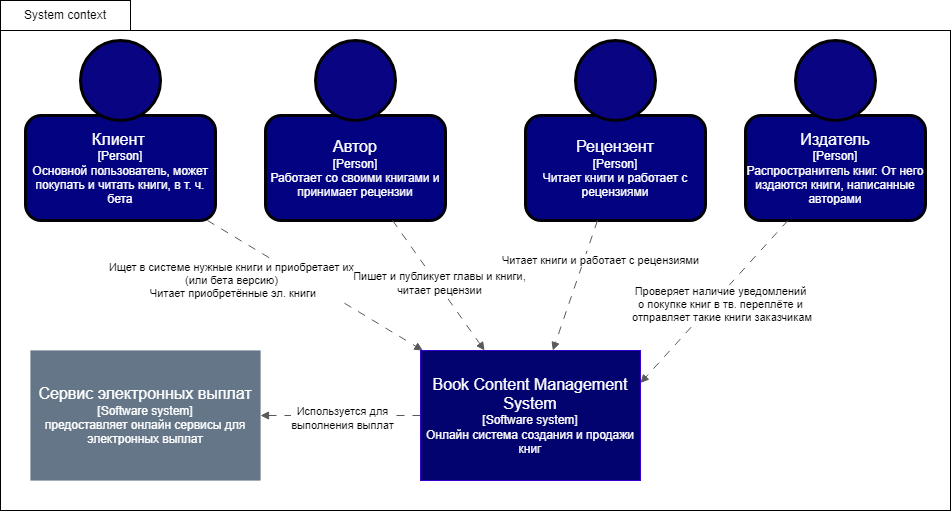

The diagram above was exported from draw.io. Its source (the exported page's mxGraphModel, read from the mxfile embedded in the PNG):
<mxGraphModel dx="1434" dy="791" grid="1" gridSize="10" guides="1" tooltips="1" connect="1" arrows="1" fold="1" page="1" pageScale="1" pageWidth="827" pageHeight="1169" math="0" shadow="0">
  <root>
    <mxCell id="0" />
    <mxCell id="1" parent="0" />
    <mxCell id="HZGMZG55UBS6nRdfnhTd-1" value="" style="rounded=0;whiteSpace=wrap;html=1;" vertex="1" parent="1">
      <mxGeometry x="140" y="110" width="950" height="480" as="geometry" />
    </mxCell>
    <mxCell id="HZGMZG55UBS6nRdfnhTd-2" value="System context" style="rounded=0;whiteSpace=wrap;html=1;" vertex="1" parent="1">
      <mxGeometry x="140" y="80" width="130" height="30" as="geometry" />
    </mxCell>
    <mxCell id="HZGMZG55UBS6nRdfnhTd-12" style="rounded=0;orthogonalLoop=1;jettySize=auto;html=1;dashed=1;dashPattern=8 8;endArrow=block;endFill=1;strokeColor=#595959;" edge="1" parent="1" source="HZGMZG55UBS6nRdfnhTd-3" target="HZGMZG55UBS6nRdfnhTd-11">
      <mxGeometry relative="1" as="geometry" />
    </mxCell>
    <mxCell id="HZGMZG55UBS6nRdfnhTd-21" value="Ищет в системе нужные книги и приобретает их&lt;br&gt;(или бета версию)&lt;br&gt;&amp;nbsp;Читает приобретённые эл. книги" style="edgeLabel;html=1;align=center;verticalAlign=middle;resizable=0;points=[];" vertex="1" connectable="0" parent="HZGMZG55UBS6nRdfnhTd-12">
      <mxGeometry x="-0.028" y="-1" relative="1" as="geometry">
        <mxPoint x="-80" y="-4" as="offset" />
      </mxGeometry>
    </mxCell>
    <mxCell id="HZGMZG55UBS6nRdfnhTd-3" value="&lt;font style=&quot;font-size: 16px;&quot;&gt;Клиент&lt;/font&gt;&lt;font style=&quot;font-size: 12px;&quot;&gt;&amp;nbsp;&lt;br&gt;[Person]&lt;br&gt;Основной пользователь, может покупать и читать книги, в т. ч. бета&lt;br&gt;&lt;/font&gt;" style="rounded=1;whiteSpace=wrap;html=1;fillColor=#030382;fontColor=#ffffff;strokeColor=#020008;strokeWidth=3;" vertex="1" parent="1">
      <mxGeometry x="165" y="195" width="190" height="105" as="geometry" />
    </mxCell>
    <mxCell id="HZGMZG55UBS6nRdfnhTd-4" value="" style="ellipse;whiteSpace=wrap;html=1;aspect=fixed;fillColor=#090582;strokeColor=#010003;fontColor=#ffffff;strokeWidth=3;" vertex="1" parent="1">
      <mxGeometry x="220" y="120" width="80" height="80" as="geometry" />
    </mxCell>
    <mxCell id="HZGMZG55UBS6nRdfnhTd-5" value="&lt;font style=&quot;&quot;&gt;&lt;font style=&quot;font-size: 16px;&quot;&gt;Автор&lt;/font&gt;&lt;br&gt;[Person]&lt;br&gt;Работает со своими книгами и принимает рецензии&lt;br&gt;&lt;/font&gt;" style="rounded=1;whiteSpace=wrap;html=1;fillColor=#030382;fontColor=#ffffff;strokeColor=#020008;strokeWidth=3;" vertex="1" parent="1">
      <mxGeometry x="405" y="195" width="180" height="105" as="geometry" />
    </mxCell>
    <mxCell id="HZGMZG55UBS6nRdfnhTd-6" value="" style="ellipse;whiteSpace=wrap;html=1;aspect=fixed;fillColor=#090582;strokeColor=#010003;fontColor=#ffffff;strokeWidth=3;" vertex="1" parent="1">
      <mxGeometry x="455" y="120" width="80" height="80" as="geometry" />
    </mxCell>
    <mxCell id="HZGMZG55UBS6nRdfnhTd-7" value="&lt;font style=&quot;&quot;&gt;&lt;font style=&quot;font-size: 16px;&quot;&gt;Рецензент&lt;/font&gt;&lt;br&gt;[Person]&lt;br&gt;Читает книги и работает с рецензиями&lt;br&gt;&lt;/font&gt;" style="rounded=1;whiteSpace=wrap;html=1;fillColor=#030382;fontColor=#ffffff;strokeColor=#020008;strokeWidth=3;" vertex="1" parent="1">
      <mxGeometry x="665" y="195" width="180" height="105" as="geometry" />
    </mxCell>
    <mxCell id="HZGMZG55UBS6nRdfnhTd-8" value="" style="ellipse;whiteSpace=wrap;html=1;aspect=fixed;fillColor=#090582;strokeColor=#010003;fontColor=#ffffff;strokeWidth=3;" vertex="1" parent="1">
      <mxGeometry x="715" y="120" width="80" height="80" as="geometry" />
    </mxCell>
    <mxCell id="HZGMZG55UBS6nRdfnhTd-9" value="&lt;font style=&quot;font-size: 16px;&quot;&gt;Издатель&lt;/font&gt;&lt;br&gt;[Person]&lt;br&gt;Распространитель книг. От него издаются книги, написанные авторами" style="rounded=1;whiteSpace=wrap;html=1;fillColor=#030382;fontColor=#ffffff;strokeColor=#020008;strokeWidth=3;" vertex="1" parent="1">
      <mxGeometry x="885" y="195" width="180" height="105" as="geometry" />
    </mxCell>
    <mxCell id="HZGMZG55UBS6nRdfnhTd-10" value="" style="ellipse;whiteSpace=wrap;html=1;aspect=fixed;fillColor=#090582;strokeColor=#010003;fontColor=#ffffff;strokeWidth=3;" vertex="1" parent="1">
      <mxGeometry x="935" y="120" width="80" height="80" as="geometry" />
    </mxCell>
    <mxCell id="HZGMZG55UBS6nRdfnhTd-17" value="" style="edgeStyle=orthogonalEdgeStyle;rounded=0;orthogonalLoop=1;jettySize=auto;html=1;endArrow=block;strokeColor=#595959;dashed=1;dashPattern=8 8;endFill=1;" edge="1" parent="1" source="HZGMZG55UBS6nRdfnhTd-11" target="HZGMZG55UBS6nRdfnhTd-16">
      <mxGeometry relative="1" as="geometry" />
    </mxCell>
    <mxCell id="HZGMZG55UBS6nRdfnhTd-27" value="Используется для &lt;br&gt;выполнения выплат" style="edgeLabel;html=1;align=center;verticalAlign=middle;resizable=0;points=[];" vertex="1" connectable="0" parent="HZGMZG55UBS6nRdfnhTd-17">
      <mxGeometry x="-0.0182" y="2" relative="1" as="geometry">
        <mxPoint as="offset" />
      </mxGeometry>
    </mxCell>
    <mxCell id="HZGMZG55UBS6nRdfnhTd-11" value="&lt;font style=&quot;font-size: 16px;&quot;&gt;Book Сontent Management System&lt;/font&gt;&lt;br&gt;[Software system]&lt;br&gt;Онлайн система создания и продажи книг" style="rounded=0;whiteSpace=wrap;html=1;fillColor=#030370;fontColor=#ffffff;strokeColor=#3700CC;" vertex="1" parent="1">
      <mxGeometry x="560" y="430" width="220" height="130" as="geometry" />
    </mxCell>
    <mxCell id="HZGMZG55UBS6nRdfnhTd-13" style="rounded=0;orthogonalLoop=1;jettySize=auto;html=1;dashed=1;dashPattern=8 8;endArrow=block;endFill=1;strokeColor=#595959;" edge="1" parent="1" source="HZGMZG55UBS6nRdfnhTd-5" target="HZGMZG55UBS6nRdfnhTd-11">
      <mxGeometry relative="1" as="geometry">
        <mxPoint x="357" y="330" as="sourcePoint" />
        <mxPoint x="529" y="440" as="targetPoint" />
      </mxGeometry>
    </mxCell>
    <mxCell id="HZGMZG55UBS6nRdfnhTd-24" value="Пишет и публикует главы и книги, &lt;br&gt;читает рецензии" style="edgeLabel;html=1;align=center;verticalAlign=middle;resizable=0;points=[];" vertex="1" connectable="0" parent="HZGMZG55UBS6nRdfnhTd-13">
      <mxGeometry x="-0.0187" y="2" relative="1" as="geometry">
        <mxPoint as="offset" />
      </mxGeometry>
    </mxCell>
    <mxCell id="HZGMZG55UBS6nRdfnhTd-14" style="rounded=0;orthogonalLoop=1;jettySize=auto;html=1;dashed=1;dashPattern=8 8;endArrow=block;endFill=1;strokeColor=#595959;" edge="1" parent="1" source="HZGMZG55UBS6nRdfnhTd-7" target="HZGMZG55UBS6nRdfnhTd-11">
      <mxGeometry relative="1" as="geometry">
        <mxPoint x="538" y="330" as="sourcePoint" />
        <mxPoint x="596" y="440" as="targetPoint" />
      </mxGeometry>
    </mxCell>
    <mxCell id="HZGMZG55UBS6nRdfnhTd-26" value="Читает книги и работает с рецензиями" style="edgeLabel;html=1;align=center;verticalAlign=middle;resizable=0;points=[];" vertex="1" connectable="0" parent="HZGMZG55UBS6nRdfnhTd-14">
      <mxGeometry x="-0.1473" relative="1" as="geometry">
        <mxPoint x="22" y="-16" as="offset" />
      </mxGeometry>
    </mxCell>
    <mxCell id="HZGMZG55UBS6nRdfnhTd-15" style="rounded=0;orthogonalLoop=1;jettySize=auto;html=1;dashed=1;dashPattern=8 8;endArrow=block;endFill=1;strokeColor=#595959;entryX=1;entryY=0.25;entryDx=0;entryDy=0;" edge="1" parent="1" source="HZGMZG55UBS6nRdfnhTd-9" target="HZGMZG55UBS6nRdfnhTd-11">
      <mxGeometry relative="1" as="geometry">
        <mxPoint x="738" y="330" as="sourcePoint" />
        <mxPoint x="670" y="440" as="targetPoint" />
      </mxGeometry>
    </mxCell>
    <mxCell id="HZGMZG55UBS6nRdfnhTd-18" value="Проверяет наличие уведомлений &lt;br&gt;о покупке книг в тв. переплёте и&lt;br&gt;&amp;nbsp;отправляет такие книги заказчикам" style="edgeLabel;html=1;align=center;verticalAlign=middle;resizable=0;points=[];" vertex="1" connectable="0" parent="HZGMZG55UBS6nRdfnhTd-15">
      <mxGeometry x="0.0289" y="-1" relative="1" as="geometry">
        <mxPoint x="9" as="offset" />
      </mxGeometry>
    </mxCell>
    <mxCell id="HZGMZG55UBS6nRdfnhTd-16" value="&lt;font style=&quot;font-size: 16px;&quot;&gt;Сервис электронных выплат&lt;/font&gt;&lt;br&gt;[Software system]&lt;br&gt;предоставляет онлайн сервисы для электронных выплат" style="whiteSpace=wrap;html=1;fillColor=#647687;strokeColor=#314354;fontColor=#ffffff;rounded=0;strokeWidth=0;" vertex="1" parent="1">
      <mxGeometry x="170" y="430" width="230" height="130" as="geometry" />
    </mxCell>
  </root>
</mxGraphModel>